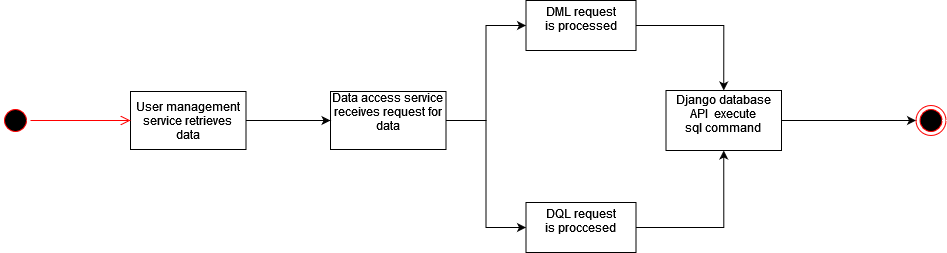

The diagram above was exported from draw.io. Its source (the exported page's mxGraphModel, read from the mxfile embedded in the PNG):
<mxGraphModel dx="1038" dy="564" grid="1" gridSize="10" guides="1" tooltips="1" connect="1" arrows="1" fold="1" page="1" pageScale="1" pageWidth="1169" pageHeight="826" background="none" math="0" shadow="0">
  <root>
    <mxCell id="0" />
    <mxCell id="1" parent="0" />
    <mxCell id="JapY41_373-qmGdl2zwm-60" style="edgeStyle=orthogonalEdgeStyle;rounded=0;orthogonalLoop=1;jettySize=auto;html=1;entryX=0;entryY=0.5;entryDx=0;entryDy=0;strokeColor=#000000;" edge="1" parent="1" source="JapY41_373-qmGdl2zwm-42" target="JapY41_373-qmGdl2zwm-51">
      <mxGeometry relative="1" as="geometry" />
    </mxCell>
    <mxCell id="JapY41_373-qmGdl2zwm-61" style="edgeStyle=orthogonalEdgeStyle;rounded=0;orthogonalLoop=1;jettySize=auto;html=1;entryX=0;entryY=0.5;entryDx=0;entryDy=0;strokeColor=#000000;" edge="1" parent="1" source="JapY41_373-qmGdl2zwm-42" target="JapY41_373-qmGdl2zwm-45">
      <mxGeometry relative="1" as="geometry" />
    </mxCell>
    <mxCell id="JapY41_373-qmGdl2zwm-42" value="Data access service&#10;receives request for&#10;data&#10;" style="align=center;verticalAlign=bottom;" vertex="1" parent="1">
      <mxGeometry x="400" y="409" width="115.5" height="58" as="geometry" />
    </mxCell>
    <mxCell id="JapY41_373-qmGdl2zwm-62" style="edgeStyle=orthogonalEdgeStyle;rounded=0;orthogonalLoop=1;jettySize=auto;html=1;entryX=0.5;entryY=0;entryDx=0;entryDy=0;strokeColor=#000000;" edge="1" parent="1" source="JapY41_373-qmGdl2zwm-45" target="JapY41_373-qmGdl2zwm-53">
      <mxGeometry relative="1" as="geometry" />
    </mxCell>
    <mxCell id="JapY41_373-qmGdl2zwm-45" value="DML request&#10;is processed&#10;" style="" vertex="1" parent="1">
      <mxGeometry x="595.5" y="318" width="110" height="50" as="geometry" />
    </mxCell>
    <mxCell id="JapY41_373-qmGdl2zwm-63" style="edgeStyle=orthogonalEdgeStyle;rounded=0;orthogonalLoop=1;jettySize=auto;html=1;entryX=0.5;entryY=1;entryDx=0;entryDy=0;strokeColor=#000000;" edge="1" parent="1" source="JapY41_373-qmGdl2zwm-51" target="JapY41_373-qmGdl2zwm-53">
      <mxGeometry relative="1" as="geometry" />
    </mxCell>
    <mxCell id="JapY41_373-qmGdl2zwm-51" value="DQL request&#10;is proccesed&#10;" style="" vertex="1" parent="1">
      <mxGeometry x="595.5" y="520" width="110" height="50" as="geometry" />
    </mxCell>
    <mxCell id="JapY41_373-qmGdl2zwm-64" style="edgeStyle=orthogonalEdgeStyle;rounded=0;orthogonalLoop=1;jettySize=auto;html=1;entryX=0;entryY=0.5;entryDx=0;entryDy=0;strokeColor=#000000;" edge="1" parent="1" source="JapY41_373-qmGdl2zwm-53" target="JapY41_373-qmGdl2zwm-56">
      <mxGeometry relative="1" as="geometry" />
    </mxCell>
    <mxCell id="JapY41_373-qmGdl2zwm-53" value="Django database&#10;API  execute &#10;sql command&#10;" style="" vertex="1" parent="1">
      <mxGeometry x="735.5" y="408" width="115.5" height="60" as="geometry" />
    </mxCell>
    <mxCell id="JapY41_373-qmGdl2zwm-56" value="" style="ellipse;html=1;shape=endState;fillColor=#000000;strokeColor=#ff0000;align=center;verticalAlign=bottom;" vertex="1" parent="1">
      <mxGeometry x="985.5" y="423" width="30" height="30" as="geometry" />
    </mxCell>
    <mxCell id="JapY41_373-qmGdl2zwm-68" style="edgeStyle=orthogonalEdgeStyle;rounded=0;orthogonalLoop=1;jettySize=auto;html=1;entryX=0;entryY=0.5;entryDx=0;entryDy=0;strokeColor=#000000;" edge="1" parent="1" source="JapY41_373-qmGdl2zwm-58" target="JapY41_373-qmGdl2zwm-42">
      <mxGeometry relative="1" as="geometry" />
    </mxCell>
    <mxCell id="JapY41_373-qmGdl2zwm-58" value="User management &#10;service retrieves &#10;data" style="align=center;verticalAlign=middle;" vertex="1" parent="1">
      <mxGeometry x="200" y="409" width="115.5" height="58" as="geometry" />
    </mxCell>
    <mxCell id="JapY41_373-qmGdl2zwm-66" value="" style="ellipse;html=1;shape=startState;fillColor=#000000;strokeColor=#ff0000;align=center;verticalAlign=middle;" vertex="1" parent="1">
      <mxGeometry x="70" y="423" width="30" height="30" as="geometry" />
    </mxCell>
    <mxCell id="JapY41_373-qmGdl2zwm-67" value="" style="edgeStyle=orthogonalEdgeStyle;html=1;verticalAlign=bottom;endArrow=open;endSize=8;strokeColor=#ff0000;rounded=0;" edge="1" source="JapY41_373-qmGdl2zwm-66" parent="1" target="JapY41_373-qmGdl2zwm-58">
      <mxGeometry relative="1" as="geometry">
        <mxPoint x="85" y="543" as="targetPoint" />
      </mxGeometry>
    </mxCell>
  </root>
</mxGraphModel>